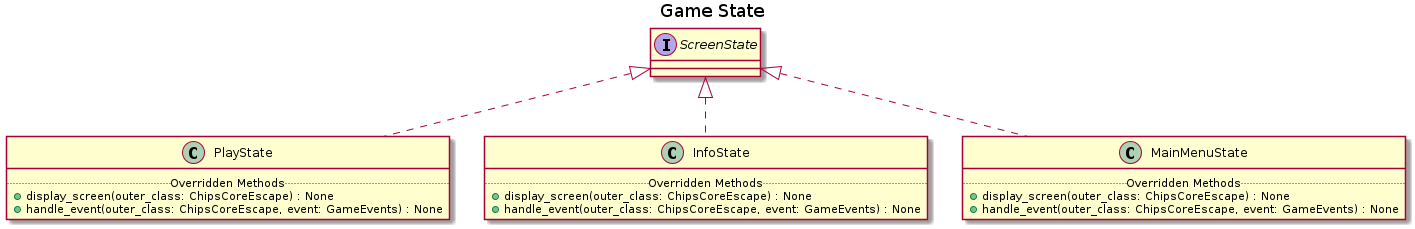

The diagram above was rendered by PlantUML. Its source (embedded in the PNG):
@startuml Game States
title Game State

class PlayState implements ScreenState{
    ..Overridden Methods..
    + display_screen(outer_class: ChipsCoreEscape) : None
    + handle_event(outer_class: ChipsCoreEscape, event: GameEvents) : None
}

class InfoState implements ScreenState{
    ..Overridden Methods..
    + display_screen(outer_class: ChipsCoreEscape) : None
    + handle_event(outer_class: ChipsCoreEscape, event: GameEvents) : None
}

class MainMenuState implements ScreenState {
    ..Overridden Methods..
    + display_screen(outer_class: ChipsCoreEscape) : None
    + handle_event(outer_class: ChipsCoreEscape, event: GameEvents) : None
}

@enduml